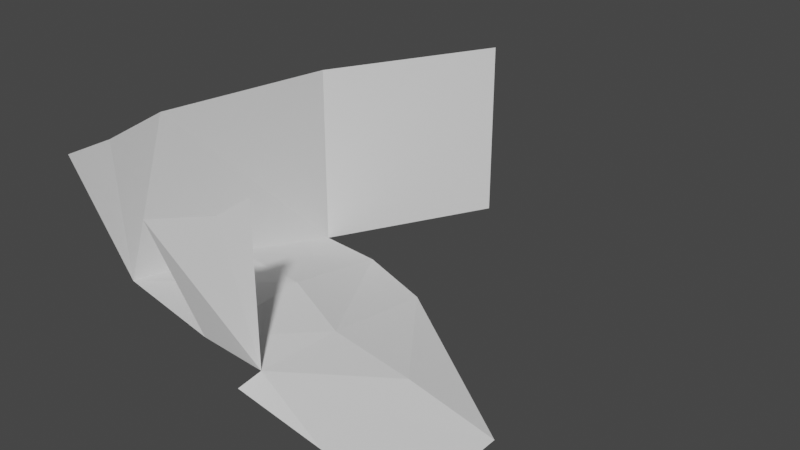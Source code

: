 # Source: highway_container_1_open.blend  (saved by Blender 3.6.13; exported with 4.5.12 LTS)
import bpy
from mathutils import Matrix  # noqa: F401  (used for matrix-valued properties, if any)

bpy.ops.wm.read_factory_settings(use_empty=True)
scene = bpy.context.scene
scene.name = 'Scene'

# ---- collections
col_collection = bpy.data.collections.new('Collection'); scene.collection.children.link(col_collection)

# ---- world
world_world = bpy.data.worlds.new('World'); scene.world = world_world
world_world.use_nodes = True; world_world.node_tree.nodes.clear()
_N = world_world.node_tree.nodes; _L = world_world.node_tree.links
n0 = _N.new('ShaderNodeOutputWorld'); n0.name = 'World Output'; n0.location = (300, 300)
n1 = _N.new('ShaderNodeBackground'); n1.name = 'Background'; n1.location = (10, 300)
n1.inputs[0].default_value = (0.05088, 0.05088, 0.05088, 1.0)
_L.new(n1.outputs[0], n0.inputs[0])
n0.is_active_output = True
world_world.color = (0.05088, 0.05088, 0.05088)
world_world.use_sun_shadow = False
world_world.sun_shadow_jitter_overblur = 0.0

# ---- meshes
me_plane = bpy.data.meshes.new('Plane')
me_plane.from_pydata([(-9.157, 27.5, 9.699), (-15.09, 33.45, 8.689), (-9.055, 24.12, 10.0), (-12.61, 33.24, 8.689), (-15.37, 24.41, 10.64), (-11.09, 23.75, 10.54), (-9.055, 24.12, 15.76), (-9.43, 23.22, 15.42), (-11.44, 22.25, 15.03), (-15.56, 24.33, 15.68), (-15.72, 26.49, 15.9), (-15.09, 33.45, 15.6), (-15.56, 22.8, 15.68), (-6.108, 27.49, 9.215), (-9.556, 32.16, 8.689), (-5.897, 25.51, 9.137), (-2.95, 27.65, 8.356), (-9.055, 23.17, 9.879), (-5.897, 23.34, 9.137), (-2.95, 23.81, 8.356), (-11.78, 39.63, 8.689), (-11.78, 39.63, 15.6), (-15.23, 28.93, 9.942), (-11.85, 28.5, 10.07)], [], [(23, 3, 22), (5, 2, 0), (2, 7, 6), (2, 5, 8, 7), (22, 4, 23), (10, 4, 22), (10, 1, 11), (4, 9, 12), (23, 0, 3), (0, 14, 3), (0, 13, 14), (0, 2, 13), (13, 15, 16), (13, 2, 15), (2, 18, 15), (15, 19, 16), (2, 17, 18), (15, 18, 19), (13, 16, 14), (1, 21, 11), (1, 20, 21), (3, 1, 22), (4, 5, 23), (23, 5, 0), (22, 1, 10), (10, 9, 4)])
_uv = me_plane.uv_layers.new(name='UVMap')
_uv.uv.foreach_set('vector', [0.0, 0.0, 0.0, 0.0, 0.0, 0.0, 0.0, 0.0, 0.0, 0.0, 0.0, 0.0, 0.0, 0.0, 0.0, 0.0, 0.0, 0.0, 0.0, 0.0, 0.0, 0.0, 0.0, 0.0, 0.0, 0.0, 0.0, 0.0, 0.0, 0.0, 0.0, 0.0, 0.0, 0.0, 0.0, 0.0, 0.0, 0.0, 0.0, 0.0, 0.0, 0.0, 0.0, 0.0, 0.0, 0.0, 0.0, 0.0, 0.0, 0.0, 0.0, 0.0, 0.0, 0.0, 0.0, 0.0, 0.0, 0.0, 0.0, 0.0, 0.0, 0.0, 0.0, 0.0, 0.0, 0.0, 0.0, 0.0, 0.0, 0.0, 0.0, 0.0, 0.0, 0.0, 0.0, 0.0, 0.0, 0.0, 0.0, 0.0, 0.0, 0.0, 0.0, 0.0, 0.0, 0.0, 0.0, 0.0, 0.0, 0.0, 0.0, 0.0, 0.0, 0.0, 0.0, 0.0, 0.0, 0.0, 0.0, 0.0, 0.0, 0.0, 0.0, 0.0, 0.0, 0.0, 0.0, 0.0, 0.0, 0.0, 0.0, 0.0, 0.0, 0.0, 0.0, 0.0, 0.0, 0.0, 0.0, 0.0, 0.0, 0.0, 0.0, 0.0, 0.0, 0.0, 0.0, 0.0, 0.0, 0.0, 0.0, 0.0, 0.0, 0.0, 0.0, 0.0, 0.0, 0.0, 0.0, 0.0, 0.0, 0.0, 0.0, 0.0, 0.0, 0.0, 0.0, 0.0, 0.0, 0.0, 0.0, 0.0, 0.0, 0.0, 0.0, 0.0, 0.0, 0.0])
me_plane.update()

# ---- objects
ob_highway_container_1_open = bpy.data.objects.new('highway container 1 open', me_plane)

# ---- transforms, parenting, visibility, modifiers, constraints
ob_highway_container_1_open.location = (6.088e-07, 1.216e-06, -0.2763)

# ---- collection membership
col_collection.objects.link(ob_highway_container_1_open)

# ---- scene / render settings (as saved in the file)
scene.frame_start = 1; scene.frame_end = 250; scene.frame_set(2)
scene.render.engine = 'BLENDER_EEVEE_NEXT'
scene.cycles.sampling_pattern = 'TABULATED_SOBOL'
scene.cycles.use_light_tree = False
scene.view_settings.view_transform = 'Filmic'
bpy.context.view_layer.update()

# ---- added for rendering (the .blend has no active camera and no usable light): camera, sun
cam_auto = bpy.data.cameras.new('AutoCamera')
cam_auto.lens = 50.0
cam_auto.sensor_width = 36.0
cam_auto.clip_end = 1000.0
ob_auto_camera = bpy.data.objects.new('AutoCamera', cam_auto)
scene.collection.objects.link(ob_auto_camera)
ob_auto_camera.location = (11.8055, 5.57166, 28.7634)
ob_auto_camera.rotation_euler = (1.09748, -7.21219e-08, 0.694738)
scene.camera = ob_auto_camera
light_auto_sun = bpy.data.lights.new('AutoSun', 'SUN')
light_auto_sun.energy = 3.0
light_auto_sun.angle = 0.0523599
ob_auto_sun = bpy.data.objects.new('AutoSun', light_auto_sun)
scene.collection.objects.link(ob_auto_sun)
ob_auto_sun.rotation_euler = (0.872665, 0.174533, 0.523599)
bpy.context.view_layer.update()
